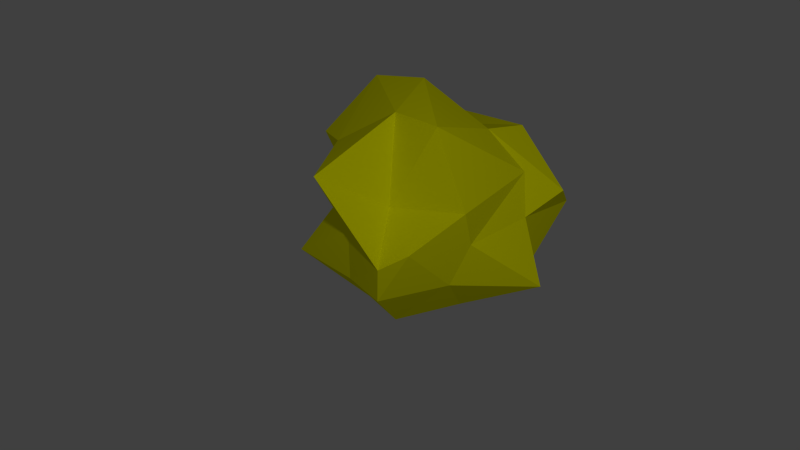 # Source: GoldM.blend  (saved by Blender 2.76.0; exported with 4.5.12 LTS)
import bpy
from mathutils import Matrix  # noqa: F401  (used for matrix-valued properties, if any)

bpy.ops.wm.read_factory_settings(use_empty=True)
scene = bpy.context.scene
scene.name = 'Scene'

# ---- collections
col_collection_1 = bpy.data.collections.new('Collection 1'); scene.collection.children.link(col_collection_1)

# ---- materials (node trees are filled in below, after node groups)
mat_iron = bpy.data.materials.new('iron')
mat_iron.alpha_threshold = 0.0
mat_iron.use_transparent_shadow = False
mat_iron.diffuse_color = (0.3672, 0.3672, 0.3672, 1.0)
mat_iron.specular_color = (0.489, 0.8873, 1.0)
mat_iron.roughness = 0.5
mat_iron.specular_intensity = 1.0
mat_iron.line_color = (0.0, 0.0, 0.0, 1.0)
mat_gold = bpy.data.materials.new('gold')
mat_gold.alpha_threshold = 0.0
mat_gold.use_transparent_shadow = False
mat_gold.diffuse_color = (1.0, 1.0, 0.0, 1.0)
mat_gold.specular_color = (1.0, 0.4562, 0.0)
mat_gold.roughness = 0.5
mat_gold.specular_intensity = 1.0
mat_coper = bpy.data.materials.new('coper')
mat_coper.alpha_threshold = 0.0
mat_coper.use_transparent_shadow = False
mat_coper.diffuse_color = (0.7874, 0.2586, 0.0, 1.0)
mat_coper.specular_color = (1.0, 0.0, 0.003908)
mat_coper.roughness = 0.5
mat_coper.specular_intensity = 1.0
mat_mytril = bpy.data.materials.new('mytril')
mat_mytril.alpha_threshold = 0.0
mat_mytril.use_transparent_shadow = False
mat_mytril.diffuse_color = (0.01494, 0.8, 0.1605, 1.0)
mat_mytril.specular_color = (0.002528, 0.0, 1.0)
mat_mytril.roughness = 0.5
mat_mytril.specular_intensity = 1.0
mat_sunkium = bpy.data.materials.new('sunkium')
mat_sunkium.alpha_threshold = 0.0
mat_sunkium.use_transparent_shadow = False
mat_sunkium.diffuse_color = (0.03969, 0.0, 0.04955, 1.0)
mat_sunkium.specular_color = (0.0, 0.0, 0.0)
mat_sunkium.roughness = 0.5
mat_sunkium.specular_intensity = 1.0
mat_floatium = bpy.data.materials.new('floatium')
mat_floatium.alpha_threshold = 0.0
mat_floatium.use_transparent_shadow = False
mat_floatium.diffuse_color = (1.0, 1.0, 1.0, 1.0)
mat_floatium.specular_color = (0.8615, 1.0, 0.5971)
mat_floatium.roughness = 0.5
mat_floatium.specular_intensity = 1.0

# ---- material node trees

# ---- world
world_world = bpy.data.worlds.new('World'); scene.world = world_world
world_world.color = (0.05088, 0.05088, 0.05088)
world_world.use_sun_shadow = False
world_world.sun_shadow_jitter_overblur = 0.0
world_world.cycles.sampling_method = 'MANUAL'
world_world.cycles.sample_map_resolution = 256

# ---- cameras
cam_camera = bpy.data.cameras.new('Camera')
cam_camera.clip_end = 100.0
cam_camera.lens = 35.0
cam_camera.sensor_width = 32.0
cam_camera.sensor_height = 18.0
cam_camera.ortho_scale = 7.314
cam_camera.dof.focus_distance = 0.0
cam_camera.dof.aperture_fstop = 128.0

# ---- lights
light_lamp = bpy.data.lights.new('Lamp', 'SPOT')
light_lamp.transmission_factor = 0.0
light_lamp.cutoff_distance = 30.0
light_lamp.energy = 300.0
light_lamp.shadow_buffer_clip_start = 1.001
light_lamp.shadow_soft_size = 0.1
light_lamp.shadow_maximum_resolution = 0.006
light_lamp.use_absolute_resolution = True
light_lamp.spot_size = 1.309
light_lamp.cycles.use_multiple_importance_sampling = False

# ---- meshes
me_cube = bpy.data.meshes.new('Cube')
me_cube.from_pydata([(0.583, -0.4715, -0.002984), (1.299, -0.8395, 0.5087), (0.1594, -1.186, 0.516), (-0.6571, -0.4102, 0.386), (0.2132, 0.545, 0.4682), (1.173, 0.0987, 0.2124), (0.7875, -1.092, 1.241), (-0.2465, -1.1, 1.469), (-0.5102, 0.08789, 1.219), (0.633, 0.4802, 1.26), (1.416, -0.4571, 1.107), (0.361, -0.1592, 1.816), (0.1689, -0.6964, -0.02943), (0.6668, -0.571, 0.08354), (0.6545, -0.9938, 0.5691), (1.186, -0.4124, 0.4037), (0.9364, 0.03291, -0.04308), (0.01598, -0.4723, -0.07341), (-0.1715, -0.7141, 0.3534), (0.1839, 0.0497, 0.09667), (-0.1026, 0.06814, 0.5029), (0.7435, 0.3884, 0.3683), (1.159, -0.6163, 0.9554), (1.443, -0.0715, 0.7976), (0.4175, -1.242, 0.9688), (0.8107, -0.9964, 0.9338), (-0.1056, -0.8727, 0.8888), (0.1963, -1.26, 0.8418), (0.06991, 0.2718, 0.9787), (-0.2804, -0.08251, 0.8449), (0.8991, 0.2816, 0.8426), (0.4927, 0.5405, 0.8189), (1.134, -0.4825, 1.257), (0.2181, -0.8862, 1.133), (-0.3032, -0.2798, 1.329), (0.2596, 0.5704, 1.297), (1.087, -0.1732, 1.478), (0.5717, -0.8731, 1.772), (0.8598, -0.4013, 1.545), (0.2361, -0.6214, 1.749), (-0.0733, 0.1575, 1.692), (0.7006, 0.08361, 1.348)], [], [(0, 13, 12), (1, 13, 15), (0, 12, 17), (0, 17, 19), (0, 19, 16), (1, 15, 22), (2, 14, 24), (3, 18, 26), (4, 20, 28), (5, 21, 30), (1, 22, 25), (2, 24, 27), (3, 26, 29), (4, 28, 31), (5, 30, 23), (6, 32, 37), (7, 33, 39), (8, 34, 40), (9, 35, 41), (10, 36, 38), (38, 41, 11), (38, 36, 41), (36, 9, 41), (41, 40, 11), (41, 35, 40), (35, 8, 40), (40, 39, 11), (40, 34, 39), (34, 7, 39), (39, 37, 11), (39, 33, 37), (33, 6, 37), (37, 38, 11), (37, 32, 38), (32, 10, 38), (23, 36, 10), (23, 30, 36), (30, 9, 36), (31, 35, 9), (31, 28, 35), (28, 8, 35), (29, 34, 8), (29, 26, 34), (26, 7, 34), (27, 33, 7), (27, 24, 33), (24, 6, 33), (25, 32, 6), (25, 22, 32), (22, 10, 32), (30, 31, 9), (30, 21, 31), (21, 4, 31), (28, 29, 8), (28, 20, 29), (20, 3, 29), (26, 27, 7), (26, 18, 27), (18, 2, 27), (24, 25, 6), (24, 14, 25), (14, 1, 25), (22, 23, 10), (22, 15, 23), (15, 5, 23), (16, 21, 5), (16, 19, 21), (19, 4, 21), (19, 20, 4), (19, 17, 20), (17, 3, 20), (17, 18, 3), (17, 12, 18), (12, 2, 18), (15, 16, 5), (15, 13, 16), (13, 0, 16), (12, 14, 2), (12, 13, 14), (13, 1, 14)])
me_cube.polygons.foreach_set('material_index', [1, 1, 1, 1, 1, 1, 1, 1, 1, 1, 1, 1, 1, 1, 1, 1, 1, 1, 1, 1, 1, 1, 1, 1, 1, 1, 1, 1, 1, 1, 1, 1, 1, 1, 1, 1, 1, 1, 1, 1, 1, 1, 1, 1, 1, 1, 1, 1, 1, 1, 1, 1, 1, 1, 1, 1, 1, 1, 1, 1, 1, 1, 1, 1, 1, 1, 1, 1, 1, 1, 1, 1, 1, 1, 1, 1, 1, 1, 1, 1])
me_cube.materials.append(mat_iron)
me_cube.materials.append(mat_gold)
me_cube.materials.append(mat_coper)
me_cube.materials.append(mat_mytril)
me_cube.materials.append(mat_sunkium)
me_cube.materials.append(mat_floatium)
me_cube.use_remesh_preserve_volume = False
me_cube.use_remesh_preserve_attributes = False
me_cube.use_mirror_vertex_groups = False
me_cube.update()

# ---- objects
ob_cube = bpy.data.objects.new('Cube', me_cube)
ob_lamp = bpy.data.objects.new('Lamp', light_lamp)
ob_camera = bpy.data.objects.new('Camera', cam_camera)

# ---- transforms, parenting, visibility, modifiers, constraints
ob_cube.location = (0.0, 0.0, 0.0)
ob_cube.lock_rotations_4d = False
ob_cube.empty_display_type = 'ARROWS'
ob_cube.lineart.crease_threshold = 0.0
ob_lamp.location = (1.948, -6.433, 5.904)
ob_lamp.rotation_euler = (0.6503, 0.05522, 0.218)
ob_lamp.scale = (0.992, 0.9423, 0.9693)
ob_lamp.lock_rotations_4d = False
ob_lamp.empty_display_type = 'ARROWS'
ob_lamp.color = (0.0, 0.0, 0.0, 0.0)
ob_lamp.lineart.crease_threshold = 0.0
ob_camera.location = (1.455, -6.063, 4.31)
ob_camera.rotation_euler = (1.011, 0.04324, 0.1948)
ob_camera.lock_rotations_4d = False
ob_camera.empty_display_type = 'ARROWS'
ob_camera.color = (0.0, 0.0, 0.0, 0.0)
ob_camera.display_type = 'WIRE'
ob_camera.lineart.crease_threshold = 0.0

# ---- collection membership
col_collection_1.objects.link(ob_cube)
col_collection_1.objects.link(ob_lamp)
col_collection_1.objects.link(ob_camera)

# ---- scene / render settings (as saved in the file)
scene.camera = ob_camera
scene.frame_start = 1; scene.frame_end = 250; scene.frame_set(1)
scene.render.engine = 'BLENDER_EEVEE_NEXT'
scene.render.resolution_percentage = 50
scene.render.dither_intensity = 0.0
scene.cycles.use_denoising = False
scene.cycles.samples = 10
scene.cycles.sampling_pattern = 'TABULATED_SOBOL'
scene.cycles.light_sampling_threshold = 0.0
scene.cycles.use_adaptive_sampling = False
scene.cycles.use_light_tree = False
scene.cycles.blur_glossy = 0.0
scene.cycles.pixel_filter_type = 'GAUSSIAN'
scene.cycles.sample_clamp_indirect = 0.0
scene.view_settings.view_transform = 'Standard'
bpy.context.view_layer.update()

